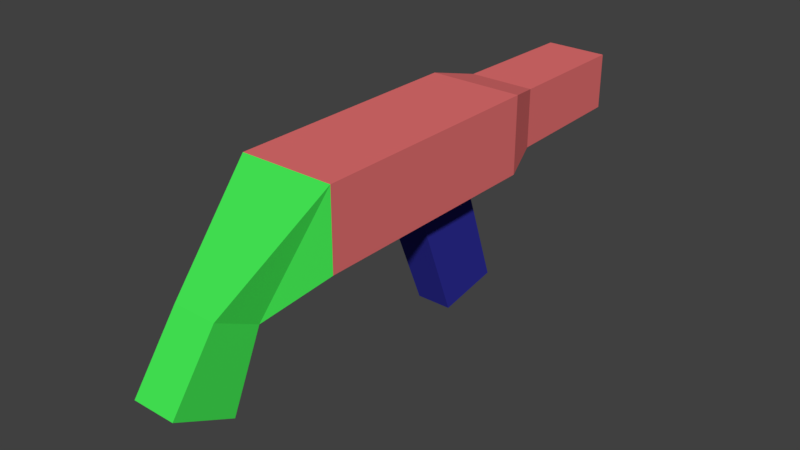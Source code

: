 # Source: ProtoGun.blend  (saved by Blender 2.79.0; exported with 4.5.12 LTS)
import bpy
from mathutils import Matrix  # noqa: F401  (used for matrix-valued properties, if any)

bpy.ops.wm.read_factory_settings(use_empty=True)
scene = bpy.context.scene
scene.name = 'Scene'

# ---- collections
col_collection_1 = bpy.data.collections.new('Collection 1'); scene.collection.children.link(col_collection_1)

# ---- materials (node trees are filled in below, after node groups)
mat_gun = bpy.data.materials.new('Gun')
mat_gun.alpha_threshold = 0.0
mat_gun.use_transparent_shadow = False
mat_gun.diffuse_color = (0.8, 0.1683, 0.1683, 1.0)
mat_gun.roughness = 0.5
mat_gun.line_color = (0.0, 0.0, 0.0, 1.0)
mat_stock = bpy.data.materials.new('Stock')
mat_stock.alpha_threshold = 0.0
mat_stock.use_transparent_shadow = False
mat_stock.diffuse_color = (0.05741, 0.8, 0.08763, 1.0)
mat_stock.roughness = 0.5
mat_magazine = bpy.data.materials.new('Magazine')
mat_magazine.alpha_threshold = 0.0
mat_magazine.use_transparent_shadow = False
mat_magazine.diffuse_color = (0.02899, 0.02903, 0.3264, 1.0)
mat_magazine.roughness = 0.5

# ---- material node trees

# ---- world
world_world = bpy.data.worlds.new('World'); scene.world = world_world
world_world.color = (0.05088, 0.05088, 0.05088)
world_world.use_sun_shadow = False
world_world.sun_shadow_jitter_overblur = 0.0
world_world.cycles.sampling_method = 'MANUAL'

# ---- meshes
me_cube = bpy.data.meshes.new('Cube')
me_cube.from_pydata([(1.0, 1.0, -1.443), (1.0, -1.0, -1.443), (-1.0, -1.0, -1.443), (-1.0, 1.0, -1.443), (1.0, 1.0, 1.0), (1.0, -1.0, 1.0), (-1.0, -1.0, 1.0), (-1.0, 1.0, 1.0), (0.6989, -1.346, -1.142), (-0.6989, -1.346, -1.142), (0.6989, -1.346, 0.6989), (-0.6989, -1.346, 0.6989), (0.6613, -2.437, -1.105), (-0.6613, -2.437, -1.105), (0.6613, -2.437, 0.6613), (-0.6613, -2.437, 0.6613), (0.4616, 1.819, 1.158), (-0.4616, 1.819, 1.158), (0.4616, 1.461, 1.853), (-0.4616, 1.461, 1.853), (0.4616, 2.194, 3.13), (-0.4616, 2.194, 3.13), (0.4616, 1.717, 4.055), (-0.4616, 1.717, 4.055), (0.4206, -0.1246, 1.0), (0.4206, -0.7032, 1.0), (-0.4206, -0.1246, 1.0), (-0.4206, -0.7032, 1.0), (0.3764, -0.5371, 5.035), (0.3764, -1.056, 4.682), (-0.3764, -0.5371, 5.035), (-0.3764, -1.056, 4.682)], [], [(0, 1, 2, 3), (6, 5, 25, 27), (0, 4, 5, 1), (2, 1, 8, 9), (2, 6, 7, 3), (0, 3, 17, 16), (11, 9, 13, 15), (5, 6, 11, 10), (6, 2, 9, 11), (1, 5, 10, 8), (12, 14, 15, 13), (9, 8, 12, 13), (10, 11, 15, 14), (8, 10, 14, 12), (17, 19, 23, 21), (4, 0, 16, 18), (7, 4, 18, 19), (3, 7, 19, 17), (22, 20, 21, 23), (16, 17, 21, 20), (19, 18, 22, 23), (18, 16, 20, 22), (26, 27, 31, 30), (5, 4, 24, 25), (7, 6, 27, 26), (4, 7, 26, 24), (28, 30, 31, 29), (24, 26, 30, 28), (27, 25, 29, 31), (25, 24, 28, 29)])
me_cube.polygons.foreach_set('material_index', [0, 0, 0, 0, 0, 1, 0, 0, 0, 0, 0, 0, 0, 0, 1, 1, 1, 1, 1, 1, 1, 1, 2, 0, 0, 0, 2, 2, 2, 2])
me_cube.materials.append(mat_gun)
me_cube.materials.append(mat_stock)
me_cube.materials.append(mat_magazine)
me_cube.use_remesh_preserve_volume = False
me_cube.use_remesh_preserve_attributes = False
me_cube.use_mirror_vertex_groups = False
me_cube.update()

# ---- objects
ob_cube = bpy.data.objects.new('Cube', me_cube)

# ---- transforms, parenting, visibility, modifiers, constraints
ob_cube.location = (0.0, 0.0, 0.0)
ob_cube.scale = (-0.2645, -0.6868, -0.179)
ob_cube.lock_rotations_4d = False
ob_cube.empty_display_type = 'ARROWS'
ob_cube.lineart.crease_threshold = 0.0

# ---- collection membership
col_collection_1.objects.link(ob_cube)

# ---- scene / render settings (as saved in the file)
scene.frame_start = 1; scene.frame_end = 250; scene.frame_set(1)
scene.render.engine = 'BLENDER_EEVEE_NEXT'
scene.render.resolution_percentage = 50
scene.render.dither_intensity = 0.0
scene.cycles.use_denoising = False
scene.cycles.samples = 128
scene.cycles.sampling_pattern = 'TABULATED_SOBOL'
scene.cycles.use_adaptive_sampling = False
scene.cycles.use_light_tree = False
scene.cycles.blur_glossy = 0.0
scene.cycles.sample_clamp_indirect = 0.0
scene.view_settings.view_transform = 'Standard'
bpy.context.view_layer.update()

# ---- added for rendering (the .blend has no active camera and no usable light): camera, sun
cam_auto = bpy.data.cameras.new('AutoCamera')
cam_auto.lens = 50.0
cam_auto.sensor_width = 36.0
cam_auto.clip_end = 1000.0
ob_auto_camera = bpy.data.objects.new('AutoCamera', cam_auto)
scene.collection.objects.link(ob_auto_camera)
ob_auto_camera.location = (3.17034, -3.72077, 2.21479)
ob_auto_camera.rotation_euler = (1.09748, -7.21219e-08, 0.694738)
scene.camera = ob_auto_camera
light_auto_sun = bpy.data.lights.new('AutoSun', 'SUN')
light_auto_sun.energy = 3.0
light_auto_sun.angle = 0.0523599
ob_auto_sun = bpy.data.objects.new('AutoSun', light_auto_sun)
scene.collection.objects.link(ob_auto_sun)
ob_auto_sun.rotation_euler = (0.872665, 0.174533, 0.523599)
bpy.context.view_layer.update()
